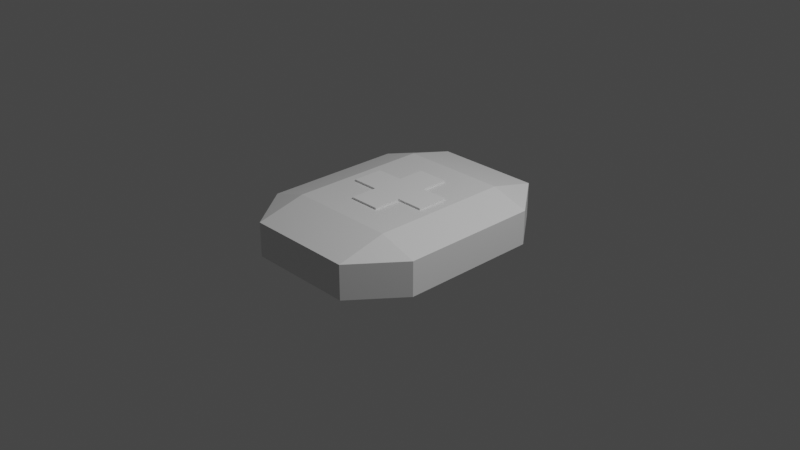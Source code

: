 # Source: firstaid.blend  (saved by Blender 3.0.42; exported with 4.5.12 LTS)
import bpy
from mathutils import Matrix  # noqa: F401  (used for matrix-valued properties, if any)

bpy.ops.wm.read_factory_settings(use_empty=True)
scene = bpy.context.scene
scene.name = 'Scene'

# ---- collections
col_collection = bpy.data.collections.new('Collection'); scene.collection.children.link(col_collection)

# ---- materials (node trees are filled in below, after node groups)
mat_material = bpy.data.materials.new('Material')
mat_material.alpha_threshold = 0.0
mat_material.use_transparent_shadow = False
mat_material.line_color = (0.0, 0.0, 0.0, 1.0)

# ---- material node trees
mat_material.use_nodes = True; mat_material.node_tree.nodes.clear()
_N = mat_material.node_tree.nodes; _L = mat_material.node_tree.links
n0 = _N.new('ShaderNodeOutputMaterial'); n0.name = 'Material Output'; n0.location = (300, 300)
n1 = _N.new('ShaderNodeBsdfPrincipled'); n1.name = 'Principled BSDF'; n1.location = (10, 300)
n1.distribution = 'GGX'
n1.subsurface_method = 'RANDOM_WALK_SKIN'
n1.inputs[2].default_value = 0.4
n1.inputs[3].default_value = 1.45
n1.inputs[27].default_value = (0.0, 0.0, 0.0, 1.0)
n1.inputs[28].default_value = 1.0
_L.new(n1.outputs[0], n0.inputs[0])
n0.is_active_output = True

# ---- world
world_world = bpy.data.worlds.new('World'); scene.world = world_world
world_world.use_nodes = True; world_world.node_tree.nodes.clear()
_N = world_world.node_tree.nodes; _L = world_world.node_tree.links
n0 = _N.new('ShaderNodeOutputWorld'); n0.name = 'World Output'; n0.location = (300, 300)
n1 = _N.new('ShaderNodeBackground'); n1.name = 'Background'; n1.location = (10, 300)
n1.inputs[0].default_value = (0.05088, 0.05088, 0.05088, 1.0)
_L.new(n1.outputs[0], n0.inputs[0])
n0.is_active_output = True
world_world.color = (0.05088, 0.05088, 0.05088)
world_world.use_sun_shadow = False
world_world.sun_shadow_jitter_overblur = 0.0

# ---- cameras
cam_camera = bpy.data.cameras.new('Camera')
cam_camera.clip_end = 100.0
cam_camera.ortho_scale = 7.314

# ---- lights
light_light = bpy.data.lights.new('Light', 'POINT')
light_light.transmission_factor = 0.0
light_light.energy = 1000.0
light_light.shadow_soft_size = 0.1
light_light.shadow_maximum_resolution = 0.006
light_light.use_absolute_resolution = True

# ---- meshes
me_cube = bpy.data.meshes.new('Cube')
me_cube.from_pydata([(0.5906, 1.0, 0.5906), (0.5906, 0.5906, 1.0), (1.0, 0.5906, 0.5906), (0.5906, 0.5906, -1.0), (0.5906, 1.0, -0.5906), (1.0, 0.5906, -0.5906), (1.0, -0.5906, 0.5906), (0.5906, -0.5906, 1.0), (0.5906, -1.0, 0.5906), (1.0, -0.5906, -0.5906), (0.5906, -1.0, -0.5906), (0.5906, -0.5906, -1.0), (-0.5906, 1.0, 0.5906), (-1.0, 0.5906, 0.5906), (-0.5906, 0.5906, 1.0), (-1.0, 0.5906, -0.5906), (-0.5906, 1.0, -0.5906), (-0.5906, 0.5906, -1.0), (-1.0, -0.5906, 0.5906), (-0.5906, -1.0, 0.5906), (-0.5906, -0.5906, 1.0), (-0.5906, -0.5906, -1.0), (-0.5906, -1.0, -0.5906), (-1.0, -0.5906, -0.5906)], [], [(17, 3, 11, 21), (23, 18, 13, 15), (10, 8, 19, 22), (1, 14, 20, 7), (5, 2, 6, 9), (0, 1, 2), (3, 4, 5), (6, 7, 8), (9, 10, 11), (12, 13, 14), (15, 16, 17), (18, 19, 20), (21, 22, 23), (17, 21, 23, 15), (3, 17, 16, 4), (2, 5, 4, 0), (22, 19, 18, 23), (8, 10, 9, 6), (12, 16, 15, 13), (7, 20, 19, 8), (1, 7, 6, 2), (21, 11, 10, 22), (20, 14, 13, 18), (14, 1, 0, 12), (11, 3, 5, 9), (16, 12, 0, 4)])
_uv = me_cube.uv_layers.new(name='UVMap')
_uv.uv.foreach_set('vector', [0.1762, 0.5512, 0.3238, 0.5512, 0.3238, 0.6988, 0.1762, 0.6988, 0.4262, 0.05118, 0.5738, 0.05118, 0.5738, 0.1988, 0.4262, 0.1988, 0.4262, 0.8012, 0.5738, 0.8012, 0.5738, 0.9488, 0.4262, 0.9488, 0.6762, 0.5512, 0.8238, 0.5512, 0.8238, 0.6988, 0.6762, 0.6988, 0.4262, 0.5512, 0.5738, 0.5512, 0.5738, 0.6988, 0.4262, 0.6988, 0.5738, 0.4488, 0.625, 0.4488, 0.5738, 0.5, 0.3238, 0.5512, 0.3238, 0.5, 0.375, 0.5512, 0.5738, 0.6988, 0.625, 0.6988, 0.5738, 0.75, 0.4262, 0.75, 0.375, 0.8012, 0.375, 0.8012, 0.5738, 0.25, 0.5738, 0.25, 0.625, 0.1988, 0.4262, 0.1988, 0.4262, 0.25, 0.375, 0.1988, 0.5738, 0.05118, 0.5738, 0.0, 0.625, 0.05118, 0.1762, 0.6988, 0.1762, 0.75, 0.125, 0.6988, 0.1762, 0.5512, 0.1762, 0.6988, 0.125, 0.6988, 0.125, 0.5512, 0.3238, 0.5512, 0.1762, 0.5512, 0.1762, 0.5, 0.3238, 0.5, 0.5738, 0.5512, 0.4262, 0.5512, 0.4262, 0.4488, 0.5738, 0.4488, 0.4262, 0.0, 0.5738, 0.0, 0.5738, 0.05118, 0.4262, 0.05118, 0.5738, 0.8012, 0.4262, 0.8012, 0.4262, 0.6988, 0.5738, 0.6988, 0.5738, 0.3012, 0.4262, 0.3012, 0.4262, 0.1988, 0.5738, 0.1988, 0.625, 0.8012, 0.625, 0.9488, 0.5738, 0.9488, 0.5738, 0.8012, 0.6762, 0.5512, 0.6762, 0.6988, 0.5738, 0.6988, 0.5738, 0.5512, 0.1762, 0.6988, 0.3238, 0.6988, 0.3238, 0.75, 0.1762, 0.75, 0.625, 0.05118, 0.625, 0.1988, 0.5738, 0.1988, 0.5738, 0.05118, 0.625, 0.3012, 0.625, 0.4488, 0.5738, 0.4488, 0.5738, 0.3012, 0.3238, 0.6988, 0.3238, 0.5512, 0.4262, 0.5512, 0.4262, 0.6988, 0.4262, 0.3012, 0.5738, 0.3012, 0.5738, 0.4488, 0.4262, 0.4488])
me_cube.materials.append(mat_material)
me_cube.use_remesh_preserve_volume = False
me_cube.use_remesh_preserve_attributes = False
me_cube.use_mirror_y = True
me_cube.use_mirror_vertex_groups = False
me_cube.update()
me_cube_001 = bpy.data.meshes.new('Cube.001')
me_cube_001.from_pydata([(-1.0, -1.0, -1.0), (-1.0, -1.0, 1.0), (-1.0, 1.0, -1.0), (-1.0, 1.0, 1.0), (1.0, -1.0, -1.0), (1.0, -1.0, 1.0), (1.0, 1.0, -1.0), (1.0, 1.0, 1.0), (-1.0, -1.0, -1.0), (-1.0, -1.0, 1.0), (1.0, -1.0, 1.0), (1.0, -1.0, -1.0), (-1.0, 2.76, 1.0), (-1.0, 2.76, -1.0), (1.0, 2.76, -1.0), (1.0, 2.76, 1.0), (-1.0, -2.76, -1.0), (-1.0, -2.76, 1.0), (1.0, -2.76, 1.0), (1.0, -2.76, -1.0), (-2.76, 1.0, -1.0), (-2.76, -1.0, -1.0), (-2.76, -1.0, 1.0), (-2.76, 1.0, 1.0), (2.76, 1.0, 1.0), (2.76, 1.0, -1.0), (2.76, -1.0, -1.0), (2.76, -1.0, 1.0)], [], [(1, 3, 23, 22), (6, 2, 13, 14), (5, 4, 26, 27), (4, 5, 10, 11), (2, 6, 4, 0), (7, 3, 1, 5), (10, 9, 17, 18), (1, 0, 8, 9), (0, 4, 11, 8), (5, 1, 9, 10), (13, 12, 15, 14), (3, 7, 15, 12), (2, 3, 12, 13), (7, 6, 14, 15), (19, 18, 17, 16), (11, 10, 18, 19), (8, 11, 19, 16), (9, 8, 16, 17), (21, 22, 23, 20), (2, 0, 21, 20), (3, 2, 20, 23), (0, 1, 22, 21), (25, 24, 27, 26), (4, 6, 25, 26), (7, 5, 27, 24), (6, 7, 24, 25)])
_uv = me_cube_001.uv_layers.new(name='UVMap')
_uv.uv.foreach_set('vector', [0.875, 0.75, 0.875, 0.5, 0.875, 0.5, 0.875, 0.75, 0.375, 0.5, 0.125, 0.5, 0.125, 0.5, 0.375, 0.5, 0.625, 0.75, 0.375, 0.75, 0.375, 0.75, 0.625, 0.75, 0.375, 0.75, 0.625, 0.75, 0.625, 0.75, 0.375, 0.75, 0.125, 0.5, 0.375, 0.5, 0.375, 0.75, 0.125, 0.75, 0.625, 0.5, 0.875, 0.5, 0.875, 0.75, 0.625, 0.75, 0.625, 0.75, 0.875, 0.75, 0.875, 0.75, 0.625, 0.75, 0.625, 0.0, 0.375, 0.0, 0.375, 0.0, 0.625, 0.0, 0.125, 0.75, 0.375, 0.75, 0.375, 0.75, 0.125, 0.75, 0.625, 0.75, 0.875, 0.75, 0.875, 0.75, 0.625, 0.75, 0.375, 0.25, 0.625, 0.25, 0.625, 0.5, 0.375, 0.5, 0.875, 0.5, 0.625, 0.5, 0.625, 0.5, 0.875, 0.5, 0.375, 0.25, 0.625, 0.25, 0.625, 0.25, 0.375, 0.25, 0.625, 0.5, 0.375, 0.5, 0.375, 0.5, 0.625, 0.5, 0.375, 0.75, 0.625, 0.75, 0.625, 1.0, 0.375, 1.0, 0.375, 0.75, 0.625, 0.75, 0.625, 0.75, 0.375, 0.75, 0.125, 0.75, 0.375, 0.75, 0.375, 0.75, 0.125, 0.75, 0.625, 0.0, 0.375, 0.0, 0.375, 0.0, 0.625, 0.0, 0.375, 0.0, 0.625, 0.0, 0.625, 0.25, 0.375, 0.25, 0.125, 0.5, 0.125, 0.75, 0.125, 0.75, 0.125, 0.5, 0.625, 0.25, 0.375, 0.25, 0.375, 0.25, 0.625, 0.25, 0.375, 0.0, 0.625, 0.0, 0.625, 0.0, 0.375, 0.0, 0.375, 0.5, 0.625, 0.5, 0.625, 0.75, 0.375, 0.75, 0.375, 0.75, 0.375, 0.5, 0.375, 0.5, 0.375, 0.75, 0.625, 0.5, 0.625, 0.75, 0.625, 0.75, 0.625, 0.5, 0.375, 0.5, 0.625, 0.5, 0.625, 0.5, 0.375, 0.5])
me_cube_001.use_remesh_fix_poles = True
me_cube_001.use_remesh_preserve_attributes = False
me_cube_001.update()
me_cube_003 = bpy.data.meshes.new('Cube.003')
me_cube_003.from_pydata([(-1.0, -1.0, -1.0), (-1.0, -1.0, 1.0), (-1.0, 1.0, -1.0), (-1.0, 1.0, 1.0), (1.0, -1.0, -1.0), (1.0, -1.0, 1.0), (1.0, 1.0, -1.0), (1.0, 1.0, 1.0), (-1.0, -1.0, -1.0), (-1.0, -1.0, 1.0), (1.0, -1.0, 1.0), (1.0, -1.0, -1.0), (-1.0, 2.76, 1.0), (-1.0, 2.76, -1.0), (1.0, 2.76, -1.0), (1.0, 2.76, 1.0), (-1.0, -2.76, -1.0), (-1.0, -2.76, 1.0), (1.0, -2.76, 1.0), (1.0, -2.76, -1.0), (-2.76, 1.0, -1.0), (-2.76, -1.0, -1.0), (-2.76, -1.0, 1.0), (-2.76, 1.0, 1.0), (2.76, 1.0, 1.0), (2.76, 1.0, -1.0), (2.76, -1.0, -1.0), (2.76, -1.0, 1.0)], [], [(1, 3, 23, 22), (6, 2, 13, 14), (5, 4, 26, 27), (4, 5, 10, 11), (2, 6, 4, 0), (7, 3, 1, 5), (10, 9, 17, 18), (1, 0, 8, 9), (0, 4, 11, 8), (5, 1, 9, 10), (13, 12, 15, 14), (3, 7, 15, 12), (2, 3, 12, 13), (7, 6, 14, 15), (19, 18, 17, 16), (11, 10, 18, 19), (8, 11, 19, 16), (9, 8, 16, 17), (21, 22, 23, 20), (2, 0, 21, 20), (3, 2, 20, 23), (0, 1, 22, 21), (25, 24, 27, 26), (4, 6, 25, 26), (7, 5, 27, 24), (6, 7, 24, 25)])
_uv = me_cube_003.uv_layers.new(name='UVMap')
_uv.uv.foreach_set('vector', [0.875, 0.75, 0.875, 0.5, 0.875, 0.5, 0.875, 0.75, 0.375, 0.5, 0.125, 0.5, 0.125, 0.5, 0.375, 0.5, 0.625, 0.75, 0.375, 0.75, 0.375, 0.75, 0.625, 0.75, 0.375, 0.75, 0.625, 0.75, 0.625, 0.75, 0.375, 0.75, 0.125, 0.5, 0.375, 0.5, 0.375, 0.75, 0.125, 0.75, 0.625, 0.5, 0.875, 0.5, 0.875, 0.75, 0.625, 0.75, 0.625, 0.75, 0.875, 0.75, 0.875, 0.75, 0.625, 0.75, 0.625, 0.0, 0.375, 0.0, 0.375, 0.0, 0.625, 0.0, 0.125, 0.75, 0.375, 0.75, 0.375, 0.75, 0.125, 0.75, 0.625, 0.75, 0.875, 0.75, 0.875, 0.75, 0.625, 0.75, 0.375, 0.25, 0.625, 0.25, 0.625, 0.5, 0.375, 0.5, 0.875, 0.5, 0.625, 0.5, 0.625, 0.5, 0.875, 0.5, 0.375, 0.25, 0.625, 0.25, 0.625, 0.25, 0.375, 0.25, 0.625, 0.5, 0.375, 0.5, 0.375, 0.5, 0.625, 0.5, 0.375, 0.75, 0.625, 0.75, 0.625, 1.0, 0.375, 1.0, 0.375, 0.75, 0.625, 0.75, 0.625, 0.75, 0.375, 0.75, 0.125, 0.75, 0.375, 0.75, 0.375, 0.75, 0.125, 0.75, 0.625, 0.0, 0.375, 0.0, 0.375, 0.0, 0.625, 0.0, 0.375, 0.0, 0.625, 0.0, 0.625, 0.25, 0.375, 0.25, 0.125, 0.5, 0.125, 0.75, 0.125, 0.75, 0.125, 0.5, 0.625, 0.25, 0.375, 0.25, 0.375, 0.25, 0.625, 0.25, 0.375, 0.0, 0.625, 0.0, 0.625, 0.0, 0.375, 0.0, 0.375, 0.5, 0.625, 0.5, 0.625, 0.75, 0.375, 0.75, 0.375, 0.75, 0.375, 0.5, 0.375, 0.5, 0.375, 0.75, 0.625, 0.5, 0.625, 0.75, 0.625, 0.75, 0.625, 0.5, 0.375, 0.5, 0.625, 0.5, 0.625, 0.5, 0.375, 0.5])
me_cube_003.use_remesh_fix_poles = True
me_cube_003.use_remesh_preserve_attributes = False
me_cube_003.update()

# ---- objects
ob_cube = bpy.data.objects.new('Cube', me_cube)
ob_light = bpy.data.objects.new('Light', light_light)
ob_camera = bpy.data.objects.new('Camera', cam_camera)
ob_cube_001 = bpy.data.objects.new('Cube.001', me_cube_001)
ob_cube_002 = bpy.data.objects.new('Cube.002', me_cube_003)

# ---- transforms, parenting, visibility, modifiers, constraints
ob_cube.location = (0.0, 0.0, 0.0)
ob_cube.scale = (1.0, 1.299, 0.315)
ob_cube.lock_rotations_4d = False
ob_cube.empty_display_type = 'ARROWS'
ob_cube.lineart.crease_threshold = 0.0
ob_cube.use_mesh_mirror_y = True
ob_light.location = (4.076, 1.005, 5.904)
ob_light.rotation_euler = (0.6503, 0.05522, 1.866)
ob_light.lock_rotations_4d = False
ob_light.empty_display_type = 'ARROWS'
ob_light.color = (0.0, 0.0, 0.0, 0.0)
ob_light.lineart.crease_threshold = 0.0
ob_camera.location = (7.359, -6.926, 4.958)
ob_camera.rotation_euler = (1.109, 0.0, 0.8149)
ob_camera.lock_rotations_4d = False
ob_camera.empty_display_type = 'ARROWS'
ob_camera.color = (0.0, 0.0, 0.0, 0.0)
ob_camera.display_type = 'WIRE'
ob_camera.lineart.crease_threshold = 0.0
ob_cube_001.location = (0.0, 0.0, 0.32)
ob_cube_001.scale = (0.1705, 0.1705, 0.01483)
ob_cube_002.location = (0.0, 0.0, -0.32)
ob_cube_002.scale = (0.1705, 0.1705, 0.01483)

# ---- collection membership
col_collection.objects.link(ob_cube)
col_collection.objects.link(ob_light)
col_collection.objects.link(ob_camera)
col_collection.objects.link(ob_cube_001)
col_collection.objects.link(ob_cube_002)

# ---- scene / render settings (as saved in the file)
scene.camera = ob_camera
scene.frame_start = 1; scene.frame_end = 250; scene.frame_set(1)
scene.render.engine = 'BLENDER_EEVEE_NEXT'
scene.cycles.sampling_pattern = 'TABULATED_SOBOL'
scene.cycles.use_light_tree = False
scene.view_settings.view_transform = 'Filmic'
bpy.context.view_layer.update()
